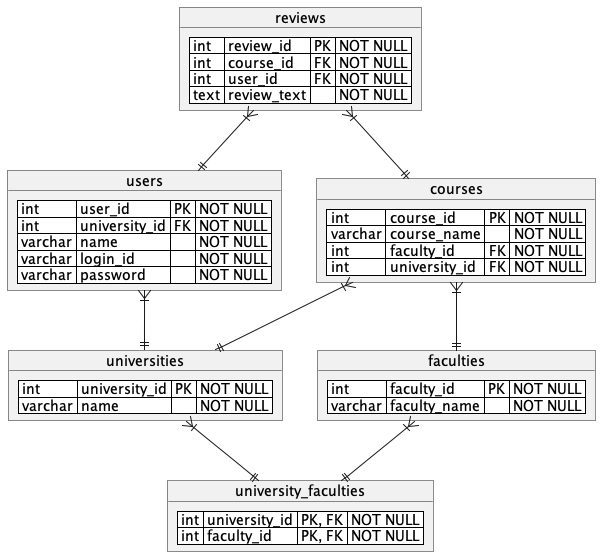

The diagram above was rendered by PlantUML. Its source (embedded in the PNG):
@startuml

object users {
<#white>| int | user_id | PK | NOT NULL |
<#white>| int | university_id | FK | NOT NULL |
<#white>| varchar | name | | NOT NULL |
<#white>| varchar | login_id |  | NOT NULL |
<#white>| varchar | password |  | NOT NULL |
}

object universities {
<#white>| int | university_id | PK | NOT NULL |
<#white>| varchar | name | | NOT NULL |
}

object faculties {
<#white>| int | faculty_id | PK | NOT NULL |
<#white>| varchar | faculty_name | | NOT NULL |
}

object courses {
<#white>| int | course_id | PK | NOT NULL |
<#white>| varchar | course_name | | NOT NULL |
<#white>| int | faculty_id | FK | NOT NULL |
<#white>| int | university_id | FK | NOT NULL |
}

object reviews {
<#white>| int | review_id | PK | NOT NULL |
<#white>| int | course_id | FK | NOT NULL |
<#white>| int | user_id | FK | NOT NULL |
<#white>| text | review_text |  | NOT NULL |
}

object university_faculties {
<#white>| int | university_id | PK, FK | NOT NULL |
<#white>| int | faculty_id | PK, FK | NOT NULL |
}

users }|--|| universities
courses }|--|| universities
courses }|--|| faculties
universities }|--|| university_faculties
faculties }|--|| university_faculties

reviews }|--|| courses
reviews }|--|| users
@enduml